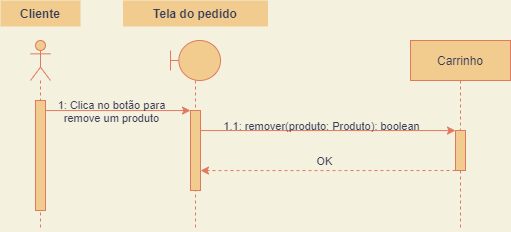

The diagram above was exported from draw.io. Its source (the exported page's mxGraphModel, read from the mxfile embedded in the PNG):
<mxGraphModel dx="1219" dy="941" grid="1" gridSize="10" guides="1" tooltips="1" connect="1" arrows="1" fold="1" page="1" pageScale="1" pageWidth="827" pageHeight="1169" background="#F4F1DE" math="0" shadow="0">
  <root>
    <mxCell id="0" />
    <mxCell id="1" parent="0" />
    <mxCell id="4" value="" style="shape=umlLifeline;participant=umlActor;perimeter=lifelinePerimeter;whiteSpace=wrap;html=1;container=1;collapsible=0;recursiveResize=0;verticalAlign=top;spacingTop=36;outlineConnect=0;rounded=0;sketch=0;fontColor=#393C56;strokeColor=#E07A5F;fillColor=#F2CC8F;" parent="1" vertex="1">
      <mxGeometry x="230" y="210" width="20" height="190" as="geometry" />
    </mxCell>
    <mxCell id="7" value="" style="html=1;points=[];perimeter=orthogonalPerimeter;rounded=0;sketch=0;fontColor=#393C56;strokeColor=#E07A5F;fillColor=#F2CC8F;" parent="4" vertex="1">
      <mxGeometry x="5" y="60" width="10" height="110" as="geometry" />
    </mxCell>
    <mxCell id="5" value="" style="shape=umlLifeline;participant=umlBoundary;perimeter=lifelinePerimeter;whiteSpace=wrap;html=1;container=1;collapsible=0;recursiveResize=0;verticalAlign=top;spacingTop=36;outlineConnect=0;rounded=0;sketch=0;fontColor=#393C56;strokeColor=#E07A5F;fillColor=#F2CC8F;" parent="1" vertex="1">
      <mxGeometry x="370" y="210" width="50" height="190" as="geometry" />
    </mxCell>
    <mxCell id="8" value="" style="html=1;points=[];perimeter=orthogonalPerimeter;rounded=0;sketch=0;fontColor=#393C56;strokeColor=#E07A5F;fillColor=#F2CC8F;" parent="5" vertex="1">
      <mxGeometry x="20" y="70" width="10" height="80" as="geometry" />
    </mxCell>
    <mxCell id="6" value="Carrinho" style="shape=umlLifeline;perimeter=lifelinePerimeter;whiteSpace=wrap;html=1;container=1;collapsible=0;recursiveResize=0;outlineConnect=0;rounded=0;sketch=0;fontColor=#393C56;strokeColor=#E07A5F;fillColor=#F2CC8F;" parent="1" vertex="1">
      <mxGeometry x="610" y="210" width="100" height="190" as="geometry" />
    </mxCell>
    <mxCell id="9" style="edgeStyle=orthogonalEdgeStyle;curved=0;rounded=1;sketch=0;orthogonalLoop=1;jettySize=auto;html=1;fontColor=#393C56;strokeColor=#E07A5F;fillColor=#F2CC8F;" parent="1" source="7" target="8" edge="1">
      <mxGeometry relative="1" as="geometry">
        <Array as="points">
          <mxPoint x="300" y="280" />
          <mxPoint x="300" y="280" />
        </Array>
      </mxGeometry>
    </mxCell>
    <mxCell id="12" value="1: Clica no botão para&lt;br&gt;remove um produto" style="edgeLabel;html=1;align=center;verticalAlign=middle;resizable=0;points=[];fontColor=#393C56;labelBackgroundColor=none;" parent="9" vertex="1" connectable="0">
      <mxGeometry x="-0.0837" y="2" relative="1" as="geometry">
        <mxPoint y="2" as="offset" />
      </mxGeometry>
    </mxCell>
    <mxCell id="10" value="Tela do pedido" style="text;align=center;fontStyle=1;verticalAlign=middle;spacingLeft=3;spacingRight=3;strokeColor=none;rotatable=0;points=[[0,0.5],[1,0.5]];portConstraint=eastwest;rounded=0;sketch=0;fontColor=#393C56;fillColor=#F2CC8F;" parent="1" vertex="1">
      <mxGeometry x="322.5" y="170" width="145" height="26" as="geometry" />
    </mxCell>
    <mxCell id="11" value="Cliente" style="text;align=center;fontStyle=1;verticalAlign=middle;spacingLeft=3;spacingRight=3;strokeColor=none;rotatable=0;points=[[0,0.5],[1,0.5]];portConstraint=eastwest;rounded=0;sketch=0;fontColor=#393C56;fillColor=#F2CC8F;" parent="1" vertex="1">
      <mxGeometry x="200" y="170" width="80" height="26" as="geometry" />
    </mxCell>
    <mxCell id="16" style="edgeStyle=orthogonalEdgeStyle;curved=0;rounded=1;sketch=0;orthogonalLoop=1;jettySize=auto;html=1;fontColor=#393C56;endArrow=classic;endFill=1;strokeColor=#E07A5F;fillColor=#F2CC8F;dashed=1;" parent="1" source="13" target="8" edge="1">
      <mxGeometry relative="1" as="geometry">
        <Array as="points">
          <mxPoint x="530" y="340" />
          <mxPoint x="530" y="340" />
        </Array>
      </mxGeometry>
    </mxCell>
    <mxCell id="19" value="OK" style="edgeLabel;html=1;align=center;verticalAlign=middle;resizable=0;points=[];fontColor=#393C56;labelBackgroundColor=none;" parent="16" vertex="1" connectable="0">
      <mxGeometry x="0.0362" y="-1" relative="1" as="geometry">
        <mxPoint y="-9" as="offset" />
      </mxGeometry>
    </mxCell>
    <mxCell id="13" value="" style="html=1;points=[];perimeter=orthogonalPerimeter;rounded=0;sketch=0;fontColor=#393C56;strokeColor=#E07A5F;fillColor=#F2CC8F;" parent="1" vertex="1">
      <mxGeometry x="655" y="300" width="10" height="40" as="geometry" />
    </mxCell>
    <mxCell id="14" style="edgeStyle=orthogonalEdgeStyle;curved=0;rounded=1;sketch=0;orthogonalLoop=1;jettySize=auto;html=1;fontColor=#393C56;endArrow=classic;endFill=1;strokeColor=#E07A5F;fillColor=#F2CC8F;" parent="1" source="8" target="13" edge="1">
      <mxGeometry relative="1" as="geometry">
        <Array as="points">
          <mxPoint x="490" y="300" />
          <mxPoint x="490" y="300" />
        </Array>
      </mxGeometry>
    </mxCell>
    <mxCell id="15" value="1.1: remover(produto: Produto): boolean" style="edgeLabel;html=1;align=center;verticalAlign=middle;resizable=0;points=[];fontColor=#393C56;labelBackgroundColor=none;" parent="14" vertex="1" connectable="0">
      <mxGeometry x="-0.0547" relative="1" as="geometry">
        <mxPoint y="-5" as="offset" />
      </mxGeometry>
    </mxCell>
  </root>
</mxGraphModel>